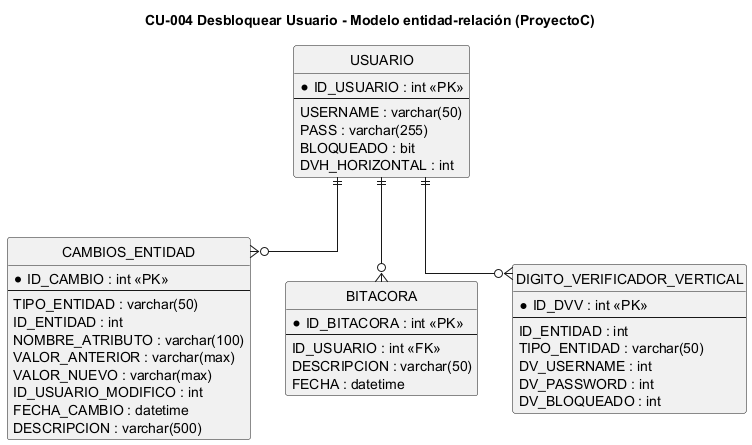

The diagram above was rendered by PlantUML. Its source (embedded in the PNG):
@startuml CU04_der
title CU-004 Desbloquear Usuario - Modelo entidad-relación (ProyectoC)
hide circle
skinparam linetype ortho

entity "USUARIO" as USUARIO {
  *ID_USUARIO : int <<PK>>
  --
  USERNAME : varchar(50)
  PASS : varchar(255)
  BLOQUEADO : bit
  DVH_HORIZONTAL : int
}
entity "CAMBIOS_ENTIDAD" as CAMBIOS {
  *ID_CAMBIO : int <<PK>>
  --
  TIPO_ENTIDAD : varchar(50)
  ID_ENTIDAD : int
  NOMBRE_ATRIBUTO : varchar(100)
  VALOR_ANTERIOR : varchar(max)
  VALOR_NUEVO : varchar(max)
  ID_USUARIO_MODIFICO : int
  FECHA_CAMBIO : datetime
  DESCRIPCION : varchar(500)
}
entity "BITACORA" as BITACORA {
  *ID_BITACORA : int <<PK>>
  --
  ID_USUARIO : int <<FK>>
  DESCRIPCION : varchar(50)
  FECHA : datetime
}
entity "DIGITO_VERIFICADOR_VERTICAL" as DVV {
  *ID_DVV : int <<PK>>
  --
  ID_ENTIDAD : int
  TIPO_ENTIDAD : varchar(50)
  DV_USERNAME : int
  DV_PASSWORD : int
  DV_BLOQUEADO : int
}

USUARIO ||--o{ BITACORA
USUARIO ||--o{ CAMBIOS
USUARIO ||--o{ DVV
@enduml